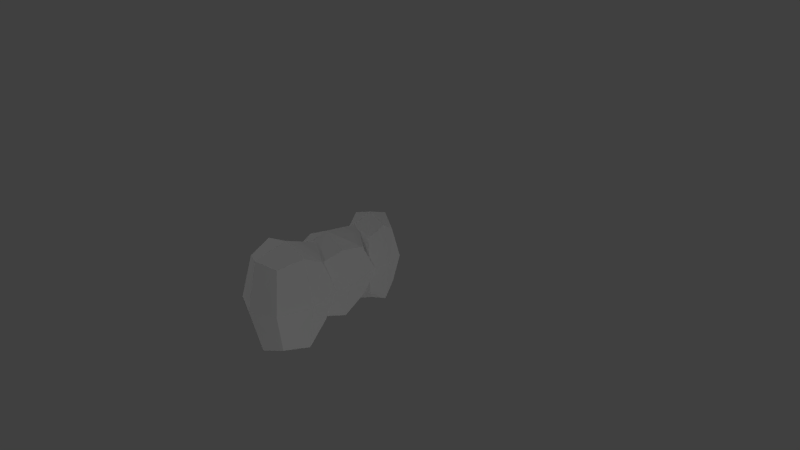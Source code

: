 # Source: limbs_rig_test.blend  (saved by Blender 2.72.0; exported with 4.5.12 LTS)
import bpy
from mathutils import Matrix  # noqa: F401  (used for matrix-valued properties, if any)

bpy.ops.wm.read_factory_settings(use_empty=True)
scene = bpy.context.scene
scene.name = 'Scene'

# ---- collections
col_collection_1 = bpy.data.collections.new('Collection 1'); scene.collection.children.link(col_collection_1)

# ---- world
world_world = bpy.data.worlds.new('World'); scene.world = world_world
world_world.color = (0.05088, 0.05088, 0.05088)
world_world.use_sun_shadow = False
world_world.sun_shadow_jitter_overblur = 0.0
world_world.cycles.sampling_method = 'MANUAL'
world_world.cycles.sample_map_resolution = 256

# ---- cameras
cam_camera = bpy.data.cameras.new('Camera')
cam_camera.clip_end = 100.0
cam_camera.lens = 35.0
cam_camera.sensor_width = 32.0
cam_camera.sensor_height = 18.0
cam_camera.ortho_scale = 7.314
cam_camera.dof.focus_distance = 0.0
cam_camera.dof.aperture_fstop = 128.0

# ---- lights
light_lamp_007 = bpy.data.lights.new('Lamp.007', 'POINT')
light_lamp_007.transmission_factor = 0.0
light_lamp_007.cutoff_distance = 30.0
light_lamp_007.energy = 100.0
light_lamp_007.shadow_buffer_clip_start = 1.001
light_lamp_007.shadow_soft_size = 0.1
light_lamp_007.shadow_maximum_resolution = 0.006
light_lamp_007.use_absolute_resolution = True
light_lamp_007.cycles.use_multiple_importance_sampling = False
light_lamp_006 = bpy.data.lights.new('Lamp.006', 'POINT')
light_lamp_006.transmission_factor = 0.0
light_lamp_006.cutoff_distance = 30.0
light_lamp_006.energy = 100.0
light_lamp_006.shadow_buffer_clip_start = 1.001
light_lamp_006.shadow_soft_size = 0.1
light_lamp_006.shadow_maximum_resolution = 0.006
light_lamp_006.use_absolute_resolution = True
light_lamp_006.cycles.use_multiple_importance_sampling = False
light_lamp_005 = bpy.data.lights.new('Lamp.005', 'POINT')
light_lamp_005.transmission_factor = 0.0
light_lamp_005.cutoff_distance = 30.0
light_lamp_005.energy = 100.0
light_lamp_005.shadow_buffer_clip_start = 1.001
light_lamp_005.shadow_soft_size = 0.1
light_lamp_005.shadow_maximum_resolution = 0.006
light_lamp_005.use_absolute_resolution = True
light_lamp_005.cycles.use_multiple_importance_sampling = False
light_lamp_004 = bpy.data.lights.new('Lamp.004', 'POINT')
light_lamp_004.transmission_factor = 0.0
light_lamp_004.cutoff_distance = 30.0
light_lamp_004.energy = 100.0
light_lamp_004.shadow_buffer_clip_start = 1.001
light_lamp_004.shadow_soft_size = 0.1
light_lamp_004.shadow_maximum_resolution = 0.006
light_lamp_004.use_absolute_resolution = True
light_lamp_004.cycles.use_multiple_importance_sampling = False
light_lamp_003 = bpy.data.lights.new('Lamp.003', 'POINT')
light_lamp_003.transmission_factor = 0.0
light_lamp_003.cutoff_distance = 30.0
light_lamp_003.energy = 100.0
light_lamp_003.shadow_buffer_clip_start = 1.001
light_lamp_003.shadow_soft_size = 0.1
light_lamp_003.shadow_maximum_resolution = 0.006
light_lamp_003.use_absolute_resolution = True
light_lamp_003.cycles.use_multiple_importance_sampling = False
light_lamp_002 = bpy.data.lights.new('Lamp.002', 'POINT')
light_lamp_002.transmission_factor = 0.0
light_lamp_002.cutoff_distance = 30.0
light_lamp_002.energy = 100.0
light_lamp_002.shadow_buffer_clip_start = 1.001
light_lamp_002.shadow_soft_size = 0.1
light_lamp_002.shadow_maximum_resolution = 0.006
light_lamp_002.use_absolute_resolution = True
light_lamp_002.cycles.use_multiple_importance_sampling = False
light_lamp_001 = bpy.data.lights.new('Lamp.001', 'POINT')
light_lamp_001.transmission_factor = 0.0
light_lamp_001.cutoff_distance = 30.0
light_lamp_001.energy = 100.0
light_lamp_001.shadow_buffer_clip_start = 1.001
light_lamp_001.shadow_soft_size = 0.1
light_lamp_001.shadow_maximum_resolution = 0.006
light_lamp_001.use_absolute_resolution = True
light_lamp_001.cycles.use_multiple_importance_sampling = False
light_lamp = bpy.data.lights.new('Lamp', 'POINT')
light_lamp.transmission_factor = 0.0
light_lamp.cutoff_distance = 30.0
light_lamp.energy = 100.0
light_lamp.shadow_buffer_clip_start = 1.001
light_lamp.shadow_soft_size = 0.1
light_lamp.shadow_maximum_resolution = 0.006
light_lamp.use_absolute_resolution = True
light_lamp.cycles.use_multiple_importance_sampling = False

# ---- meshes
me_cube_009 = bpy.data.meshes.new('Cube.009')
me_cube_009.from_pydata([(-1.0, 0.0, 0.0), (0.0, 1.0, 0.0), (1.0, 0.0, 0.0), (5.767e-09, -0.9471, 0.01054), (-0.2435, -0.07409, -0.8625), (-5.191e-09, 8.807e-09, 0.9238), (-0.75, -0.75, 0.0), (-0.75, 0.0, 0.75), (-0.75, 0.75, 0.0), (-0.75, 0.0, -0.75), (0.0, 0.6182, 0.75), (0.75, 0.75, 0.0), (-0.2435, 0.4203, -0.75), (0.75, 0.0, 0.75), (0.75, -0.75, 0.0), (0.75, 0.0, -0.75), (-1.765e-08, -0.75, 0.4909), (5.767e-09, -0.7288, -0.6442), (-0.5556, -0.5556, -0.5556), (-0.5556, 0.5556, -0.5556), (0.5556, 0.5556, -0.5556), (0.5556, -0.5556, -0.5556), (-0.5556, -0.5556, 0.5556), (-0.5556, 0.5556, 0.5556), (0.5556, 0.5556, 0.5556), (0.5556, -0.5556, 0.5556)], [], [(0, 6, 22, 7), (0, 7, 23, 8), (0, 8, 19, 9), (0, 9, 18, 6), (1, 8, 23, 10), (1, 10, 24, 11), (1, 11, 20, 12), (1, 12, 19, 8), (2, 11, 24, 13), (2, 13, 25, 14), (2, 14, 21, 15), (2, 15, 20, 11), (3, 14, 25, 16), (3, 16, 22, 6), (3, 6, 18, 17), (3, 17, 21, 14), (4, 17, 18, 9), (4, 9, 19, 12), (4, 12, 20, 15), (4, 15, 21, 17), (5, 16, 25, 13), (5, 13, 24, 10), (5, 10, 23, 7), (5, 7, 22, 16)])
me_cube_009.use_remesh_preserve_volume = False
me_cube_009.use_remesh_preserve_attributes = False
me_cube_009.use_mirror_vertex_groups = False
me_cube_009.update()
me_cube_008 = bpy.data.meshes.new('Cube.008')
me_cube_008.from_pydata([(-1.0, 0.0, 0.0), (-0.08409, 0.8389, 3.232e-08), (1.0, 0.0, -2.509e-08), (0.0, -1.0, 0.0), (0.0, 0.0, -1.0), (0.0, 0.0, 1.0), (-0.75, -0.75, 0.0), (-0.75, 0.0, 0.75), (-0.75, 0.75, 0.0), (-0.75, 0.0, -0.75), (-0.08409, 0.5889, 0.75), (0.4958, 0.5008, 1.389e-07), (-0.08409, 0.5889, -0.75), (0.75, 2.98e-08, 0.6174), (0.75, -0.75, -1.641e-08), (0.75, -2.98e-08, -0.6174), (0.0, -0.75, 0.75), (0.0, -0.75, -0.75), (-0.5556, -0.5556, -0.5556), (-0.5556, 0.5556, -0.5556), (0.3013, 0.3063, -0.5556), (0.5556, -0.5556, -0.4574), (-0.5556, -0.5556, 0.5556), (-0.5556, 0.5556, 0.5556), (0.3013, 0.3063, 0.5556), (0.5556, -0.5556, 0.4574)], [], [(0, 6, 22, 7), (0, 7, 23, 8), (0, 8, 19, 9), (0, 9, 18, 6), (1, 8, 23, 10), (1, 10, 24, 11), (1, 11, 20, 12), (1, 12, 19, 8), (2, 11, 24, 13), (2, 13, 25, 14), (2, 14, 21, 15), (2, 15, 20, 11), (3, 14, 25, 16), (3, 16, 22, 6), (3, 6, 18, 17), (3, 17, 21, 14), (4, 17, 18, 9), (4, 9, 19, 12), (4, 12, 20, 15), (4, 15, 21, 17), (5, 16, 25, 13), (5, 13, 24, 10), (5, 10, 23, 7), (5, 7, 22, 16)])
me_cube_008.use_remesh_preserve_volume = False
me_cube_008.use_remesh_preserve_attributes = False
me_cube_008.use_mirror_vertex_groups = False
me_cube_008.update()
me_cube_011 = bpy.data.meshes.new('Cube.011')
me_cube_011.from_pydata([(-1.0, 0.0, 0.0), (-0.08409, 0.8389, 3.232e-08), (1.0, 0.0, -2.509e-08), (0.0, -1.0, 0.0), (0.0, 0.0, -1.0), (0.0, 0.0, 1.0), (-0.75, -0.75, 0.0), (-0.75, 0.0, 0.75), (-0.75, 0.75, 0.0), (-0.75, 0.0, -0.75), (-0.08409, 0.5889, 0.75), (0.4958, 0.5008, 1.389e-07), (-0.08409, 0.5889, -0.75), (0.75, 2.98e-08, 0.6174), (0.75, -0.75, -1.641e-08), (0.75, -2.98e-08, -0.6174), (0.0, -0.75, 0.75), (0.0, -0.75, -0.75), (-0.5556, -0.5556, -0.5556), (-0.5556, 0.5556, -0.5556), (0.3013, 0.3063, -0.5556), (0.5556, -0.5556, -0.4574), (-0.5556, -0.5556, 0.5556), (-0.5556, 0.5556, 0.5556), (0.3013, 0.3063, 0.5556), (0.5556, -0.5556, 0.4574)], [], [(0, 6, 22, 7), (0, 7, 23, 8), (0, 8, 19, 9), (0, 9, 18, 6), (1, 8, 23, 10), (1, 10, 24, 11), (1, 11, 20, 12), (1, 12, 19, 8), (2, 11, 24, 13), (2, 13, 25, 14), (2, 14, 21, 15), (2, 15, 20, 11), (3, 14, 25, 16), (3, 16, 22, 6), (3, 6, 18, 17), (3, 17, 21, 14), (4, 17, 18, 9), (4, 9, 19, 12), (4, 12, 20, 15), (4, 15, 21, 17), (5, 16, 25, 13), (5, 13, 24, 10), (5, 10, 23, 7), (5, 7, 22, 16)])
me_cube_011.use_remesh_preserve_volume = False
me_cube_011.use_remesh_preserve_attributes = False
me_cube_011.use_mirror_vertex_groups = False
me_cube_011.update()
me_cube_010 = bpy.data.meshes.new('Cube.010')
me_cube_010.from_pydata([(-1.0, 0.0, 0.0), (-0.08409, 0.8389, 3.232e-08), (1.0, 0.0, -2.509e-08), (0.0, -1.0, 0.0), (0.0, 0.0, -1.0), (0.0, 0.0, 1.0), (-0.75, -0.75, 0.0), (-0.75, 0.0, 0.75), (-0.75, 0.75, 0.0), (-0.75, 0.0, -0.75), (-0.08409, 0.5889, 0.75), (0.4958, 0.5008, 1.389e-07), (-0.08409, 0.5889, -0.75), (0.75, 2.98e-08, 0.6174), (0.75, -0.75, -1.641e-08), (0.75, -2.98e-08, -0.6174), (0.0, -0.75, 0.75), (0.0, -0.75, -0.75), (-0.5556, -0.5556, -0.5556), (-0.5556, 0.5556, -0.5556), (0.3013, 0.3063, -0.5556), (0.5556, -0.5556, -0.4574), (-0.5556, -0.5556, 0.5556), (-0.5556, 0.5556, 0.5556), (0.3013, 0.3063, 0.5556), (0.5556, -0.5556, 0.4574)], [], [(0, 6, 22, 7), (0, 7, 23, 8), (0, 8, 19, 9), (0, 9, 18, 6), (1, 8, 23, 10), (1, 10, 24, 11), (1, 11, 20, 12), (1, 12, 19, 8), (2, 11, 24, 13), (2, 13, 25, 14), (2, 14, 21, 15), (2, 15, 20, 11), (3, 14, 25, 16), (3, 16, 22, 6), (3, 6, 18, 17), (3, 17, 21, 14), (4, 17, 18, 9), (4, 9, 19, 12), (4, 12, 20, 15), (4, 15, 21, 17), (5, 16, 25, 13), (5, 13, 24, 10), (5, 10, 23, 7), (5, 7, 22, 16)])
me_cube_010.use_remesh_preserve_volume = False
me_cube_010.use_remesh_preserve_attributes = False
me_cube_010.use_mirror_vertex_groups = False
me_cube_010.update()
me_cube_007 = bpy.data.meshes.new('Cube.007')
me_cube_007.from_pydata([(-1.0, 0.0, 0.0), (-0.08409, 0.8389, 3.232e-08), (1.0, 0.0, -2.509e-08), (0.0, -1.0, 0.0), (0.0, 0.0, -1.0), (0.0, 0.0, 1.0), (-0.75, -0.75, 0.0), (-0.75, 0.0, 0.75), (-0.75, 0.75, 0.0), (-0.75, 0.0, -0.75), (-0.08409, 0.5889, 0.75), (0.4958, 0.5008, 1.389e-07), (-0.08409, 0.5889, -0.75), (0.75, 2.98e-08, 0.6174), (0.75, -0.75, -1.641e-08), (0.75, -2.98e-08, -0.6174), (0.0, -0.75, 0.75), (0.0, -0.75, -0.75), (-0.5556, -0.5556, -0.5556), (-0.5556, 0.5556, -0.5556), (0.3013, 0.3063, -0.5556), (0.5556, -0.5556, -0.4574), (-0.5556, -0.5556, 0.5556), (-0.5556, 0.5556, 0.5556), (0.3013, 0.3063, 0.5556), (0.5556, -0.5556, 0.4574)], [], [(0, 6, 22, 7), (0, 7, 23, 8), (0, 8, 19, 9), (0, 9, 18, 6), (1, 8, 23, 10), (1, 10, 24, 11), (1, 11, 20, 12), (1, 12, 19, 8), (2, 11, 24, 13), (2, 13, 25, 14), (2, 14, 21, 15), (2, 15, 20, 11), (3, 14, 25, 16), (3, 16, 22, 6), (3, 6, 18, 17), (3, 17, 21, 14), (4, 17, 18, 9), (4, 9, 19, 12), (4, 12, 20, 15), (4, 15, 21, 17), (5, 16, 25, 13), (5, 13, 24, 10), (5, 10, 23, 7), (5, 7, 22, 16)])
me_cube_007.use_remesh_preserve_volume = False
me_cube_007.use_remesh_preserve_attributes = False
me_cube_007.use_mirror_vertex_groups = False
me_cube_007.update()
me_cube_003 = bpy.data.meshes.new('Cube.003')
me_cube_003.from_pydata([(-1.0, 0.0, 0.0), (0.0, 1.0, 0.0), (1.0, 0.0, 0.0), (0.0, -1.0, 0.0), (0.0, 0.0, -1.0), (0.0, 0.0, 1.0), (-0.8487, -0.75, 0.0), (-0.8602, 0.0, 0.75), (-0.8806, 0.75, 0.0), (-0.75, 0.0, -0.75), (0.0, 0.75, 0.75), (0.8806, 0.75, 0.0), (0.0, 0.75, -0.75), (0.8602, 0.0, 0.75), (0.8487, -0.75, 0.0), (0.75, 0.0, -0.75), (0.0, -0.75, 0.75), (0.0, -0.75, -0.75), (-0.5556, -0.5556, -0.5556), (-0.5375, 0.5556, -0.6951), (0.5375, 0.5556, -0.6951), (0.5556, -0.5556, -0.5556), (-0.7631, -0.5556, 0.5556), (-0.7668, 0.5556, 0.5556), (0.7668, 0.5556, 0.5556), (0.7631, -0.5556, 0.5556)], [], [(0, 6, 22, 7), (0, 7, 23, 8), (0, 8, 19, 9), (0, 9, 18, 6), (1, 8, 23, 10), (1, 10, 24, 11), (1, 11, 20, 12), (1, 12, 19, 8), (2, 11, 24, 13), (2, 13, 25, 14), (2, 14, 21, 15), (2, 15, 20, 11), (3, 14, 25, 16), (3, 16, 22, 6), (3, 6, 18, 17), (3, 17, 21, 14), (4, 17, 18, 9), (4, 9, 19, 12), (4, 12, 20, 15), (4, 15, 21, 17), (5, 16, 25, 13), (5, 13, 24, 10), (5, 10, 23, 7), (5, 7, 22, 16)])
me_cube_003.use_remesh_preserve_volume = False
me_cube_003.use_remesh_preserve_attributes = False
me_cube_003.use_mirror_vertex_groups = False
me_cube_003.update()
me_cube_002 = bpy.data.meshes.new('Cube.002')
me_cube_002.from_pydata([(-0.9944, 0.0, 0.0), (0.0, 1.0, 0.0), (0.9944, 0.0, 0.0), (0.0, -1.0, 0.0), (0.0, 0.0, -1.0), (0.0, 0.0, 1.0), (-0.7458, -0.75, 0.0), (-0.7486, 0.0, 0.75), (-0.7458, 0.75, 0.0), (-0.8594, 0.0, -0.75), (0.0, 0.75, 0.75), (0.7458, 0.75, 0.0), (0.0, 0.75, -0.75), (0.7486, 0.0, 0.75), (0.7458, -0.75, 0.0), (0.8594, 0.0, -0.75), (0.0, -0.75, 0.75), (0.0, -0.75, -0.75), (-0.5512, -0.5556, -0.5556), (-0.5512, 0.5556, -0.5556), (0.5512, 0.5556, -0.5556), (0.5512, -0.5556, -0.5556), (-0.5537, -0.5556, 0.5556), (-0.5537, 0.5556, 0.5556), (0.5537, 0.5556, 0.5556), (0.5537, -0.5556, 0.5556)], [], [(0, 6, 22, 7), (0, 7, 23, 8), (0, 8, 19, 9), (0, 9, 18, 6), (1, 8, 23, 10), (1, 10, 24, 11), (1, 11, 20, 12), (1, 12, 19, 8), (2, 11, 24, 13), (2, 13, 25, 14), (2, 14, 21, 15), (2, 15, 20, 11), (3, 14, 25, 16), (3, 16, 22, 6), (3, 6, 18, 17), (3, 17, 21, 14), (4, 17, 18, 9), (4, 9, 19, 12), (4, 12, 20, 15), (4, 15, 21, 17), (5, 16, 25, 13), (5, 13, 24, 10), (5, 10, 23, 7), (5, 7, 22, 16)])
me_cube_002.use_remesh_preserve_volume = False
me_cube_002.use_remesh_preserve_attributes = False
me_cube_002.use_mirror_vertex_groups = False
me_cube_002.update()
me_cube_001 = bpy.data.meshes.new('Cube.001')
me_cube_001.from_pydata([(-0.8902, 0.0, 0.0), (0.0, 1.0, 0.0), (0.8902, 0.0, 0.0), (0.0, -1.0, 0.0), (0.0, 0.0, -1.0), (0.0, 0.0, 1.0), (-0.75, -0.75, 0.0), (-0.75, 0.0, 0.75), (-0.75, 0.75, 0.0), (-0.75, 0.0, -0.75), (0.0, 0.75, 0.75), (0.75, 0.75, 0.0), (0.0, 0.75, -0.75), (0.75, 0.0, 0.75), (0.75, -0.75, 0.0), (0.75, 0.0, -0.75), (0.0, -0.75, 0.75), (0.0, -0.75, -0.75), (-0.5556, -0.5556, -0.5556), (-0.5556, 0.5556, -0.5556), (0.5556, 0.5556, -0.5556), (0.5556, -0.5556, -0.5556), (-0.5556, -0.5556, 0.5556), (-0.5556, 0.5556, 0.5556), (0.5556, 0.5556, 0.5556), (0.5556, -0.5556, 0.5556)], [], [(0, 6, 22, 7), (0, 7, 23, 8), (0, 8, 19, 9), (0, 9, 18, 6), (1, 8, 23, 10), (1, 10, 24, 11), (1, 11, 20, 12), (1, 12, 19, 8), (2, 11, 24, 13), (2, 13, 25, 14), (2, 14, 21, 15), (2, 15, 20, 11), (3, 14, 25, 16), (3, 16, 22, 6), (3, 6, 18, 17), (3, 17, 21, 14), (4, 17, 18, 9), (4, 9, 19, 12), (4, 12, 20, 15), (4, 15, 21, 17), (5, 16, 25, 13), (5, 13, 24, 10), (5, 10, 23, 7), (5, 7, 22, 16)])
me_cube_001.use_remesh_preserve_volume = False
me_cube_001.use_remesh_preserve_attributes = False
me_cube_001.use_mirror_vertex_groups = False
me_cube_001.update()
me_cube_004 = bpy.data.meshes.new('Cube.004')
me_cube_004.from_pydata([(-1.0, 0.0, 0.0), (0.0, 1.0, 0.0), (1.0, 0.0, 0.0), (5.767e-09, -0.9471, 0.01054), (-0.2435, -0.07409, -0.8625), (-5.191e-09, 8.807e-09, 0.9238), (-0.75, -0.75, 0.0), (-0.75, 0.0, 0.75), (-0.75, 0.75, 0.0), (-0.75, 0.0, -0.75), (0.0, 0.6182, 0.75), (0.75, 0.75, 0.0), (-0.2435, 0.4203, -0.75), (0.75, 0.0, 0.75), (0.75, -0.75, 0.0), (0.75, 0.0, -0.75), (-1.765e-08, -0.75, 0.4909), (5.767e-09, -0.7288, -0.6442), (-0.5556, -0.5556, -0.5556), (-0.5556, 0.5556, -0.5556), (0.5556, 0.5556, -0.5556), (0.5556, -0.5556, -0.5556), (-0.5556, -0.5556, 0.5556), (-0.5556, 0.5556, 0.5556), (0.5556, 0.5556, 0.5556), (0.5556, -0.5556, 0.5556)], [], [(0, 6, 22, 7), (0, 7, 23, 8), (0, 8, 19, 9), (0, 9, 18, 6), (1, 8, 23, 10), (1, 10, 24, 11), (1, 11, 20, 12), (1, 12, 19, 8), (2, 11, 24, 13), (2, 13, 25, 14), (2, 14, 21, 15), (2, 15, 20, 11), (3, 14, 25, 16), (3, 16, 22, 6), (3, 6, 18, 17), (3, 17, 21, 14), (4, 17, 18, 9), (4, 9, 19, 12), (4, 12, 20, 15), (4, 15, 21, 17), (5, 16, 25, 13), (5, 13, 24, 10), (5, 10, 23, 7), (5, 7, 22, 16)])
me_cube_004.use_remesh_preserve_volume = False
me_cube_004.use_remesh_preserve_attributes = False
me_cube_004.use_mirror_vertex_groups = False
me_cube_004.update()
arm_armature = bpy.data.armatures.new('Armature')  # bones are not reproduced

# ---- objects
ob_armature = bpy.data.objects.new('Armature', arm_armature)
ob_m_thigh_l = bpy.data.objects.new('m_thigh_l', me_cube_009)
ob_m_shin_l = bpy.data.objects.new('m_shin_l', me_cube_008)
ob_m_foot_l = bpy.data.objects.new('m_foot_l', me_cube_011)
ob_m_foot_r = bpy.data.objects.new('m_foot_r', me_cube_010)
ob_m_shin_r = bpy.data.objects.new('m_shin_r', me_cube_007)
ob_m_chest = bpy.data.objects.new('m_chest', me_cube_003)
ob_m_abdomen = bpy.data.objects.new('m_abdomen', me_cube_002)
ob_m_hip = bpy.data.objects.new('m_hip', me_cube_001)
ob_m_thigh_r = bpy.data.objects.new('m_thigh_r', me_cube_004)
ob_lamp_007 = bpy.data.objects.new('Lamp.007', light_lamp_007)
ob_lamp_006 = bpy.data.objects.new('Lamp.006', light_lamp_006)
ob_lamp_005 = bpy.data.objects.new('Lamp.005', light_lamp_005)
ob_lamp_004 = bpy.data.objects.new('Lamp.004', light_lamp_004)
ob_lamp_003 = bpy.data.objects.new('Lamp.003', light_lamp_003)
ob_lamp_002 = bpy.data.objects.new('Lamp.002', light_lamp_002)
ob_lamp_001 = bpy.data.objects.new('Lamp.001', light_lamp_001)
ob_lamp = bpy.data.objects.new('Lamp', light_lamp)
ob_camera = bpy.data.objects.new('Camera', cam_camera)

# ---- transforms, parenting, visibility, modifiers, constraints
ob_armature.location = (0.0, 0.0, 0.0)
ob_armature.show_in_front = True
ob_armature.lineart.crease_threshold = 0.0
ob_m_thigh_l.parent = ob_armature
ob_m_thigh_l.matrix_parent_inverse = Matrix(((7.55e-08, -1.0, 8.742e-08, -3.0), (-3.179e-08, -8.941e-08, -1.0, -1.3), (1.0, 7.451e-08, -6.217e-15, 0.4), (0.0, 0.0, 0.0, 1.0)))
ob_m_thigh_l.location = (-0.4, -3.0, -0.5959)
ob_m_thigh_l.rotation_euler = (-1.416e-07, 1.571, 0.0)
ob_m_thigh_l.scale = (0.91, 0.31, 0.3185)
ob_m_thigh_l.lineart.crease_threshold = 0.0
ob_m_shin_l.parent = ob_armature
ob_m_shin_l.matrix_parent_inverse = Matrix(((1.0, 0.0, 5.052e-16, 0.4), (-3.179e-08, 0.0, -1.0, -2.8), (1.705e-29, 1.0, 5.364e-22, 3.0), (0.0, 0.0, 0.0, 1.0)))
ob_m_shin_l.location = (-0.4, -3.0, -2.28)
ob_m_shin_l.rotation_euler = (-1.416e-07, 1.571, 0.0)
ob_m_shin_l.scale = (0.9376, 0.2764, 0.2179)
ob_m_shin_l.lineart.crease_threshold = 0.0
ob_m_foot_l.parent = ob_armature
ob_m_foot_l.matrix_parent_inverse = Matrix(((1.0, 2.012e-07, -1.617e-06, 0.4), (-3.894e-09, -0.9925, -0.1225, -3.896), (-1.661e-06, 0.1225, -0.9925, -2.917), (0.0, 0.0, 0.0, 1.0)))
ob_m_foot_l.location = (-0.4, -3.339, -3.38)
ob_m_foot_l.rotation_euler = (-1.571, 3.142, 1.571)
ob_m_foot_l.scale = (0.4688, 0.1382, 0.1961)
ob_m_foot_l.lineart.crease_threshold = 0.0
ob_m_foot_r.parent = ob_armature
ob_m_foot_r.matrix_parent_inverse = Matrix(((1.0, 2.012e-07, -1.616e-06, -0.4), (-3.894e-09, -0.9925, -0.1225, -3.896), (-1.661e-06, 0.1225, -0.9925, -2.917), (0.0, 0.0, 0.0, 1.0)))
ob_m_foot_r.location = (0.4, -3.339, -3.38)
ob_m_foot_r.rotation_euler = (-1.571, 3.142, 1.571)
ob_m_foot_r.scale = (0.4688, 0.1382, 0.1961)
ob_m_foot_r.lineart.crease_threshold = 0.0
ob_m_shin_r.parent = ob_armature
ob_m_shin_r.matrix_parent_inverse = Matrix(((1.0, 0.0, 5.052e-16, -0.4), (-3.179e-08, 0.0, -1.0, -2.8), (1.705e-29, 1.0, 5.364e-22, 3.0), (0.0, 0.0, 0.0, 1.0)))
ob_m_shin_r.location = (0.4, -3.0, -2.28)
ob_m_shin_r.rotation_euler = (-1.416e-07, 1.571, 0.0)
ob_m_shin_r.scale = (0.9376, 0.2764, 0.2179)
ob_m_shin_r.lineart.crease_threshold = 0.0
ob_m_chest.parent = ob_armature
ob_m_chest.matrix_parent_inverse = Matrix(((7.55e-08, -1.0, 8.742e-08, -3.0), (-3.179e-08, -8.742e-08, -1.0, -2.623e-07), (1.0, 7.55e-08, -6.6e-15, 2.265e-07), (0.0, 0.0, 0.0, 1.0)))
ob_m_chest.location = (0.0, -3.037, 1.37)
ob_m_chest.scale = (0.7049, 0.4536, 0.5843)
ob_m_chest.lineart.crease_threshold = 0.0
ob_m_abdomen.parent = ob_armature
ob_m_abdomen.matrix_parent_inverse = Matrix(((7.55e-08, -1.0, 8.742e-08, -3.0), (-3.179e-08, -8.742e-08, -1.0, -2.623e-07), (1.0, 7.55e-08, -6.6e-15, 2.265e-07), (0.0, 0.0, 0.0, 1.0)))
ob_m_abdomen.location = (0.0, -3.0, 0.7532)
ob_m_abdomen.scale = (0.6062, 0.4117, 0.6748)
ob_m_abdomen.lineart.crease_threshold = 0.0
ob_m_hip.parent = ob_armature
ob_m_hip.matrix_parent_inverse = Matrix(((7.55e-08, -1.0, 8.742e-08, -3.0), (-3.179e-08, -8.742e-08, -1.0, -2.623e-07), (1.0, 7.55e-08, -6.6e-15, 2.265e-07), (0.0, 0.0, 0.0, 1.0)))
ob_m_hip.location = (0.0, -3.0, 0.04918)
ob_m_hip.scale = (0.7, 0.35, 0.35)
ob_m_hip.lineart.crease_threshold = 0.0
ob_m_thigh_r.parent = ob_armature
ob_m_thigh_r.matrix_parent_inverse = Matrix(((7.55e-08, -1.0, 8.742e-08, -3.0), (-3.179e-08, -8.941e-08, -1.0, -1.3), (1.0, 7.451e-08, -6.217e-15, -0.4), (0.0, 0.0, 0.0, 1.0)))
ob_m_thigh_r.location = (0.4, -3.0, -0.5959)
ob_m_thigh_r.rotation_euler = (-1.416e-07, 1.571, 0.0)
ob_m_thigh_r.scale = (0.91, 0.31, 0.3185)
ob_m_thigh_r.lineart.crease_threshold = 0.0
ob_lamp_007.location = (6.076, -3.917, -4.096)
ob_lamp_007.rotation_euler = (0.6503, 0.05522, 1.866)
ob_lamp_007.lock_rotations_4d = False
ob_lamp_007.empty_display_type = 'ARROWS'
ob_lamp_007.color = (0.0, 0.0, 0.0, 0.0)
ob_lamp_007.lineart.crease_threshold = 0.0
ob_lamp_006.location = (6.076, 7.083, -4.096)
ob_lamp_006.rotation_euler = (0.6503, 0.05522, 1.866)
ob_lamp_006.lock_rotations_4d = False
ob_lamp_006.empty_display_type = 'ARROWS'
ob_lamp_006.color = (0.0, 0.0, 0.0, 0.0)
ob_lamp_006.lineart.crease_threshold = 0.0
ob_lamp_005.location = (-4.924, 7.083, -4.096)
ob_lamp_005.rotation_euler = (0.6503, 0.05522, 1.866)
ob_lamp_005.lock_rotations_4d = False
ob_lamp_005.empty_display_type = 'ARROWS'
ob_lamp_005.color = (0.0, 0.0, 0.0, 0.0)
ob_lamp_005.lineart.crease_threshold = 0.0
ob_lamp_004.location = (-4.924, -3.917, -4.096)
ob_lamp_004.rotation_euler = (0.6503, 0.05522, 1.866)
ob_lamp_004.lock_rotations_4d = False
ob_lamp_004.empty_display_type = 'ARROWS'
ob_lamp_004.color = (0.0, 0.0, 0.0, 0.0)
ob_lamp_004.lineart.crease_threshold = 0.0
ob_lamp_003.location = (-4.924, -3.917, 5.904)
ob_lamp_003.rotation_euler = (0.6503, 0.05522, 1.866)
ob_lamp_003.lock_rotations_4d = False
ob_lamp_003.empty_display_type = 'ARROWS'
ob_lamp_003.color = (0.0, 0.0, 0.0, 0.0)
ob_lamp_003.lineart.crease_threshold = 0.0
ob_lamp_002.location = (-4.924, 7.083, 5.904)
ob_lamp_002.rotation_euler = (0.6503, 0.05522, 1.866)
ob_lamp_002.lock_rotations_4d = False
ob_lamp_002.empty_display_type = 'ARROWS'
ob_lamp_002.color = (0.0, 0.0, 0.0, 0.0)
ob_lamp_002.lineart.crease_threshold = 0.0
ob_lamp_001.location = (6.076, 7.083, 5.904)
ob_lamp_001.rotation_euler = (0.6503, 0.05522, 1.866)
ob_lamp_001.lock_rotations_4d = False
ob_lamp_001.empty_display_type = 'ARROWS'
ob_lamp_001.color = (0.0, 0.0, 0.0, 0.0)
ob_lamp_001.lineart.crease_threshold = 0.0
ob_lamp.location = (6.076, -3.917, 5.904)
ob_lamp.rotation_euler = (0.6503, 0.05522, 1.866)
ob_lamp.lock_rotations_4d = False
ob_lamp.empty_display_type = 'ARROWS'
ob_lamp.color = (0.0, 0.0, 0.0, 0.0)
ob_lamp.lineart.crease_threshold = 0.0
ob_camera.location = (7.481, -6.508, 5.344)
ob_camera.rotation_euler = (1.109, 0.01082, 0.8149)
ob_camera.lock_rotations_4d = False
ob_camera.empty_display_type = 'ARROWS'
ob_camera.color = (0.0, 0.0, 0.0, 0.0)
ob_camera.display_type = 'WIRE'
ob_camera.lineart.crease_threshold = 0.0

# ---- collection membership
col_collection_1.objects.link(ob_armature)
col_collection_1.objects.link(ob_m_thigh_l)
col_collection_1.objects.link(ob_m_shin_l)
col_collection_1.objects.link(ob_m_foot_l)
col_collection_1.objects.link(ob_m_foot_r)
col_collection_1.objects.link(ob_m_shin_r)
col_collection_1.objects.link(ob_m_chest)
col_collection_1.objects.link(ob_m_abdomen)
col_collection_1.objects.link(ob_m_hip)
col_collection_1.objects.link(ob_m_thigh_r)
col_collection_1.objects.link(ob_lamp_007)
col_collection_1.objects.link(ob_lamp_006)
col_collection_1.objects.link(ob_lamp_005)
col_collection_1.objects.link(ob_lamp_004)
col_collection_1.objects.link(ob_lamp_003)
col_collection_1.objects.link(ob_lamp_002)
col_collection_1.objects.link(ob_lamp_001)
col_collection_1.objects.link(ob_lamp)
col_collection_1.objects.link(ob_camera)

# ---- scene / render settings (as saved in the file)
scene.camera = ob_camera
scene.frame_start = 1; scene.frame_end = 250; scene.frame_set(23)
scene.render.engine = 'BLENDER_EEVEE_NEXT'
scene.render.resolution_percentage = 50
scene.render.dither_intensity = 0.0
scene.cycles.use_denoising = False
scene.cycles.samples = 10
scene.cycles.sampling_pattern = 'TABULATED_SOBOL'
scene.cycles.light_sampling_threshold = 0.0
scene.cycles.use_adaptive_sampling = False
scene.cycles.use_light_tree = False
scene.cycles.blur_glossy = 0.0
scene.cycles.pixel_filter_type = 'GAUSSIAN'
scene.cycles.sample_clamp_indirect = 0.0
scene.view_settings.view_transform = 'Standard'
bpy.context.view_layer.update()
